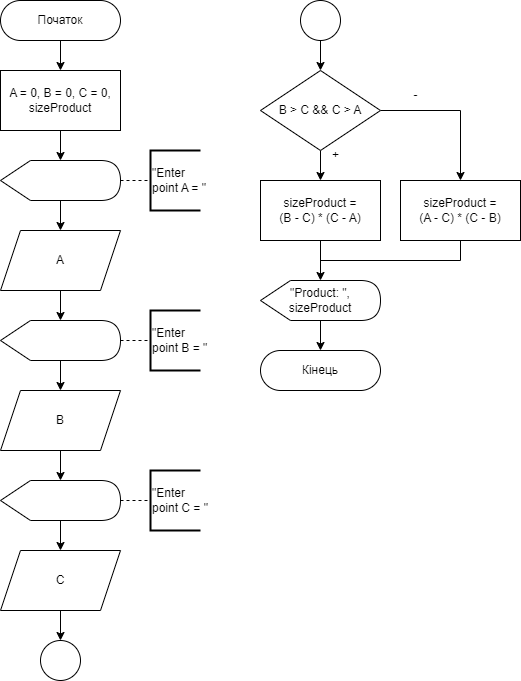

The diagram above was exported from draw.io. Its source (the exported page's mxGraphModel, read from the mxfile embedded in the PNG):
<mxGraphModel dx="1038" dy="521" grid="1" gridSize="10" guides="1" tooltips="1" connect="1" arrows="1" fold="1" page="1" pageScale="1" pageWidth="827" pageHeight="1169" math="0" shadow="0">
  <root>
    <mxCell id="WIyWlLk6GJQsqaUBKTNV-0" />
    <mxCell id="WIyWlLk6GJQsqaUBKTNV-1" parent="WIyWlLk6GJQsqaUBKTNV-0" />
    <mxCell id="cmxuuXm5UTQ8A99ijEzW-6" value="" style="edgeStyle=orthogonalEdgeStyle;rounded=0;orthogonalLoop=1;jettySize=auto;html=1;" parent="WIyWlLk6GJQsqaUBKTNV-1" source="WIyWlLk6GJQsqaUBKTNV-3" target="cmxuuXm5UTQ8A99ijEzW-1" edge="1">
      <mxGeometry relative="1" as="geometry" />
    </mxCell>
    <mxCell id="WIyWlLk6GJQsqaUBKTNV-3" value="Початок" style="rounded=1;whiteSpace=wrap;html=1;fontSize=12;glass=0;strokeWidth=1;shadow=0;arcSize=50;" parent="WIyWlLk6GJQsqaUBKTNV-1" vertex="1">
      <mxGeometry x="160" y="80" width="120" height="40" as="geometry" />
    </mxCell>
    <mxCell id="cmxuuXm5UTQ8A99ijEzW-5" value="" style="edgeStyle=orthogonalEdgeStyle;rounded=0;orthogonalLoop=1;jettySize=auto;html=1;" parent="WIyWlLk6GJQsqaUBKTNV-1" source="cmxuuXm5UTQ8A99ijEzW-1" target="cmxuuXm5UTQ8A99ijEzW-4" edge="1">
      <mxGeometry relative="1" as="geometry" />
    </mxCell>
    <mxCell id="cmxuuXm5UTQ8A99ijEzW-1" value="A = 0, B = 0, C = 0,&lt;br&gt;sizeProduct" style="rounded=0;whiteSpace=wrap;html=1;" parent="WIyWlLk6GJQsqaUBKTNV-1" vertex="1">
      <mxGeometry x="160" y="150" width="120" height="60" as="geometry" />
    </mxCell>
    <mxCell id="cmxuuXm5UTQ8A99ijEzW-11" style="edgeStyle=orthogonalEdgeStyle;rounded=0;orthogonalLoop=1;jettySize=auto;html=1;" parent="WIyWlLk6GJQsqaUBKTNV-1" source="cmxuuXm5UTQ8A99ijEzW-4" target="cmxuuXm5UTQ8A99ijEzW-10" edge="1">
      <mxGeometry relative="1" as="geometry" />
    </mxCell>
    <mxCell id="cmxuuXm5UTQ8A99ijEzW-4" value="" style="shape=display;whiteSpace=wrap;html=1;" parent="WIyWlLk6GJQsqaUBKTNV-1" vertex="1">
      <mxGeometry x="160" y="240" width="120" height="40" as="geometry" />
    </mxCell>
    <mxCell id="cmxuuXm5UTQ8A99ijEzW-7" value="" style="endArrow=none;dashed=1;html=1;rounded=0;exitX=1;exitY=0.5;exitDx=0;exitDy=0;exitPerimeter=0;" parent="WIyWlLk6GJQsqaUBKTNV-1" source="cmxuuXm5UTQ8A99ijEzW-4" target="cmxuuXm5UTQ8A99ijEzW-9" edge="1">
      <mxGeometry width="50" height="50" relative="1" as="geometry">
        <mxPoint x="270" y="290" as="sourcePoint" />
        <mxPoint x="290" y="260" as="targetPoint" />
      </mxGeometry>
    </mxCell>
    <mxCell id="cmxuuXm5UTQ8A99ijEzW-9" value="&quot;Enter &lt;br&gt;point A&amp;nbsp;= &quot;" style="strokeWidth=2;html=1;shape=mxgraph.flowchart.annotation_1;align=left;pointerEvents=1;" parent="WIyWlLk6GJQsqaUBKTNV-1" vertex="1">
      <mxGeometry x="310" y="230" width="50" height="60" as="geometry" />
    </mxCell>
    <mxCell id="cmxuuXm5UTQ8A99ijEzW-13" style="edgeStyle=orthogonalEdgeStyle;rounded=0;orthogonalLoop=1;jettySize=auto;html=1;" parent="WIyWlLk6GJQsqaUBKTNV-1" source="cmxuuXm5UTQ8A99ijEzW-10" edge="1">
      <mxGeometry relative="1" as="geometry">
        <mxPoint x="220" y="400" as="targetPoint" />
      </mxGeometry>
    </mxCell>
    <mxCell id="cmxuuXm5UTQ8A99ijEzW-10" value="A" style="shape=parallelogram;perimeter=parallelogramPerimeter;whiteSpace=wrap;html=1;fixedSize=1;" parent="WIyWlLk6GJQsqaUBKTNV-1" vertex="1">
      <mxGeometry x="160" y="310" width="120" height="60" as="geometry" />
    </mxCell>
    <mxCell id="cmxuuXm5UTQ8A99ijEzW-30" value="" style="shape=display;whiteSpace=wrap;html=1;" parent="WIyWlLk6GJQsqaUBKTNV-1" vertex="1">
      <mxGeometry x="160" y="400" width="120" height="40" as="geometry" />
    </mxCell>
    <mxCell id="cmxuuXm5UTQ8A99ijEzW-40" style="edgeStyle=orthogonalEdgeStyle;rounded=0;orthogonalLoop=1;jettySize=auto;html=1;" parent="WIyWlLk6GJQsqaUBKTNV-1" source="cmxuuXm5UTQ8A99ijEzW-31" target="cmxuuXm5UTQ8A99ijEzW-35" edge="1">
      <mxGeometry relative="1" as="geometry" />
    </mxCell>
    <mxCell id="cmxuuXm5UTQ8A99ijEzW-31" value="B" style="shape=parallelogram;perimeter=parallelogramPerimeter;whiteSpace=wrap;html=1;fixedSize=1;" parent="WIyWlLk6GJQsqaUBKTNV-1" vertex="1">
      <mxGeometry x="160" y="470" width="120" height="60" as="geometry" />
    </mxCell>
    <mxCell id="cmxuuXm5UTQ8A99ijEzW-32" style="edgeStyle=orthogonalEdgeStyle;rounded=0;orthogonalLoop=1;jettySize=auto;html=1;" parent="WIyWlLk6GJQsqaUBKTNV-1" source="cmxuuXm5UTQ8A99ijEzW-30" target="cmxuuXm5UTQ8A99ijEzW-31" edge="1">
      <mxGeometry relative="1" as="geometry" />
    </mxCell>
    <mxCell id="cmxuuXm5UTQ8A99ijEzW-33" value="" style="endArrow=none;dashed=1;html=1;rounded=0;exitX=1;exitY=0.5;exitDx=0;exitDy=0;exitPerimeter=0;" parent="WIyWlLk6GJQsqaUBKTNV-1" source="cmxuuXm5UTQ8A99ijEzW-30" target="cmxuuXm5UTQ8A99ijEzW-34" edge="1">
      <mxGeometry width="50" height="50" relative="1" as="geometry">
        <mxPoint x="270" y="450" as="sourcePoint" />
        <mxPoint x="290" y="420" as="targetPoint" />
      </mxGeometry>
    </mxCell>
    <mxCell id="cmxuuXm5UTQ8A99ijEzW-34" value="&quot;Enter &lt;br&gt;point B = &quot;" style="strokeWidth=2;html=1;shape=mxgraph.flowchart.annotation_1;align=left;pointerEvents=1;" parent="WIyWlLk6GJQsqaUBKTNV-1" vertex="1">
      <mxGeometry x="310" y="390" width="50" height="60" as="geometry" />
    </mxCell>
    <mxCell id="cmxuuXm5UTQ8A99ijEzW-35" value="" style="shape=display;whiteSpace=wrap;html=1;" parent="WIyWlLk6GJQsqaUBKTNV-1" vertex="1">
      <mxGeometry x="160" y="560" width="120" height="40" as="geometry" />
    </mxCell>
    <mxCell id="cmxuuXm5UTQ8A99ijEzW-42" style="edgeStyle=orthogonalEdgeStyle;rounded=0;orthogonalLoop=1;jettySize=auto;html=1;" parent="WIyWlLk6GJQsqaUBKTNV-1" source="cmxuuXm5UTQ8A99ijEzW-36" target="cmxuuXm5UTQ8A99ijEzW-41" edge="1">
      <mxGeometry relative="1" as="geometry" />
    </mxCell>
    <mxCell id="cmxuuXm5UTQ8A99ijEzW-36" value="C" style="shape=parallelogram;perimeter=parallelogramPerimeter;whiteSpace=wrap;html=1;fixedSize=1;" parent="WIyWlLk6GJQsqaUBKTNV-1" vertex="1">
      <mxGeometry x="160" y="630" width="120" height="60" as="geometry" />
    </mxCell>
    <mxCell id="cmxuuXm5UTQ8A99ijEzW-37" style="edgeStyle=orthogonalEdgeStyle;rounded=0;orthogonalLoop=1;jettySize=auto;html=1;" parent="WIyWlLk6GJQsqaUBKTNV-1" source="cmxuuXm5UTQ8A99ijEzW-35" target="cmxuuXm5UTQ8A99ijEzW-36" edge="1">
      <mxGeometry relative="1" as="geometry" />
    </mxCell>
    <mxCell id="cmxuuXm5UTQ8A99ijEzW-38" value="" style="endArrow=none;dashed=1;html=1;rounded=0;exitX=1;exitY=0.5;exitDx=0;exitDy=0;exitPerimeter=0;" parent="WIyWlLk6GJQsqaUBKTNV-1" source="cmxuuXm5UTQ8A99ijEzW-35" target="cmxuuXm5UTQ8A99ijEzW-39" edge="1">
      <mxGeometry width="50" height="50" relative="1" as="geometry">
        <mxPoint x="270" y="610" as="sourcePoint" />
        <mxPoint x="290" y="580" as="targetPoint" />
      </mxGeometry>
    </mxCell>
    <mxCell id="cmxuuXm5UTQ8A99ijEzW-39" value="&quot;Enter &lt;br&gt;point C = &quot;" style="strokeWidth=2;html=1;shape=mxgraph.flowchart.annotation_1;align=left;pointerEvents=1;" parent="WIyWlLk6GJQsqaUBKTNV-1" vertex="1">
      <mxGeometry x="310" y="550" width="50" height="60" as="geometry" />
    </mxCell>
    <mxCell id="cmxuuXm5UTQ8A99ijEzW-41" value="" style="ellipse;whiteSpace=wrap;html=1;aspect=fixed;" parent="WIyWlLk6GJQsqaUBKTNV-1" vertex="1">
      <mxGeometry x="200" y="720" width="40" height="40" as="geometry" />
    </mxCell>
    <mxCell id="cmxuuXm5UTQ8A99ijEzW-45" style="edgeStyle=orthogonalEdgeStyle;rounded=0;orthogonalLoop=1;jettySize=auto;html=1;" parent="WIyWlLk6GJQsqaUBKTNV-1" source="cmxuuXm5UTQ8A99ijEzW-43" edge="1">
      <mxGeometry relative="1" as="geometry">
        <mxPoint x="480" y="150" as="targetPoint" />
      </mxGeometry>
    </mxCell>
    <mxCell id="cmxuuXm5UTQ8A99ijEzW-43" value="" style="ellipse;whiteSpace=wrap;html=1;aspect=fixed;" parent="WIyWlLk6GJQsqaUBKTNV-1" vertex="1">
      <mxGeometry x="460" y="80" width="40" height="40" as="geometry" />
    </mxCell>
    <mxCell id="cmxuuXm5UTQ8A99ijEzW-58" style="edgeStyle=orthogonalEdgeStyle;rounded=0;orthogonalLoop=1;jettySize=auto;html=1;entryX=0.5;entryY=0;entryDx=0;entryDy=0;" parent="WIyWlLk6GJQsqaUBKTNV-1" source="cmxuuXm5UTQ8A99ijEzW-52" target="cmxuuXm5UTQ8A99ijEzW-55" edge="1">
      <mxGeometry relative="1" as="geometry" />
    </mxCell>
    <mxCell id="cmxuuXm5UTQ8A99ijEzW-60" style="edgeStyle=orthogonalEdgeStyle;rounded=0;orthogonalLoop=1;jettySize=auto;html=1;" parent="WIyWlLk6GJQsqaUBKTNV-1" source="cmxuuXm5UTQ8A99ijEzW-52" target="cmxuuXm5UTQ8A99ijEzW-59" edge="1">
      <mxGeometry relative="1" as="geometry" />
    </mxCell>
    <mxCell id="cmxuuXm5UTQ8A99ijEzW-52" value="B &amp;gt; C &amp;amp;&amp;amp; C &amp;gt; A" style="rhombus;whiteSpace=wrap;html=1;" parent="WIyWlLk6GJQsqaUBKTNV-1" vertex="1">
      <mxGeometry x="420" y="150" width="120" height="80" as="geometry" />
    </mxCell>
    <mxCell id="cmxuuXm5UTQ8A99ijEzW-63" style="edgeStyle=orthogonalEdgeStyle;rounded=0;orthogonalLoop=1;jettySize=auto;html=1;" parent="WIyWlLk6GJQsqaUBKTNV-1" source="cmxuuXm5UTQ8A99ijEzW-55" target="cmxuuXm5UTQ8A99ijEzW-62" edge="1">
      <mxGeometry relative="1" as="geometry" />
    </mxCell>
    <mxCell id="cmxuuXm5UTQ8A99ijEzW-55" value="sizeProduct =&lt;br&gt;(B - C) * (C - A)" style="rounded=0;whiteSpace=wrap;html=1;" parent="WIyWlLk6GJQsqaUBKTNV-1" vertex="1">
      <mxGeometry x="420" y="260" width="120" height="60" as="geometry" />
    </mxCell>
    <mxCell id="cmxuuXm5UTQ8A99ijEzW-64" style="edgeStyle=orthogonalEdgeStyle;rounded=0;orthogonalLoop=1;jettySize=auto;html=1;endArrow=none;endFill=0;" parent="WIyWlLk6GJQsqaUBKTNV-1" source="cmxuuXm5UTQ8A99ijEzW-59" edge="1">
      <mxGeometry relative="1" as="geometry">
        <mxPoint x="480" y="340" as="targetPoint" />
        <Array as="points">
          <mxPoint x="620" y="340" />
        </Array>
      </mxGeometry>
    </mxCell>
    <mxCell id="cmxuuXm5UTQ8A99ijEzW-59" value="sizeProduct =&lt;br&gt;(A - C) * (C - B)" style="rounded=0;whiteSpace=wrap;html=1;" parent="WIyWlLk6GJQsqaUBKTNV-1" vertex="1">
      <mxGeometry x="560" y="260" width="120" height="60" as="geometry" />
    </mxCell>
    <mxCell id="cmxuuXm5UTQ8A99ijEzW-68" style="edgeStyle=orthogonalEdgeStyle;rounded=0;orthogonalLoop=1;jettySize=auto;html=1;endArrow=classic;endFill=1;" parent="WIyWlLk6GJQsqaUBKTNV-1" source="cmxuuXm5UTQ8A99ijEzW-62" target="cmxuuXm5UTQ8A99ijEzW-67" edge="1">
      <mxGeometry relative="1" as="geometry" />
    </mxCell>
    <mxCell id="cmxuuXm5UTQ8A99ijEzW-62" value="&quot;Product: &quot;, sizeProduct" style="shape=display;whiteSpace=wrap;html=1;" parent="WIyWlLk6GJQsqaUBKTNV-1" vertex="1">
      <mxGeometry x="420" y="360" width="120" height="40" as="geometry" />
    </mxCell>
    <mxCell id="cmxuuXm5UTQ8A99ijEzW-65" value="+" style="text;html=1;align=center;verticalAlign=middle;resizable=0;points=[];autosize=1;strokeColor=none;fillColor=none;" parent="WIyWlLk6GJQsqaUBKTNV-1" vertex="1">
      <mxGeometry x="480" y="220" width="30" height="30" as="geometry" />
    </mxCell>
    <mxCell id="cmxuuXm5UTQ8A99ijEzW-66" value="-" style="text;html=1;align=center;verticalAlign=middle;resizable=0;points=[];autosize=1;strokeColor=none;fillColor=none;" parent="WIyWlLk6GJQsqaUBKTNV-1" vertex="1">
      <mxGeometry x="560" y="160" width="30" height="30" as="geometry" />
    </mxCell>
    <mxCell id="cmxuuXm5UTQ8A99ijEzW-67" value="Кінець" style="rounded=1;whiteSpace=wrap;html=1;fontSize=12;glass=0;strokeWidth=1;shadow=0;arcSize=50;" parent="WIyWlLk6GJQsqaUBKTNV-1" vertex="1">
      <mxGeometry x="420" y="430" width="120" height="40" as="geometry" />
    </mxCell>
  </root>
</mxGraphModel>